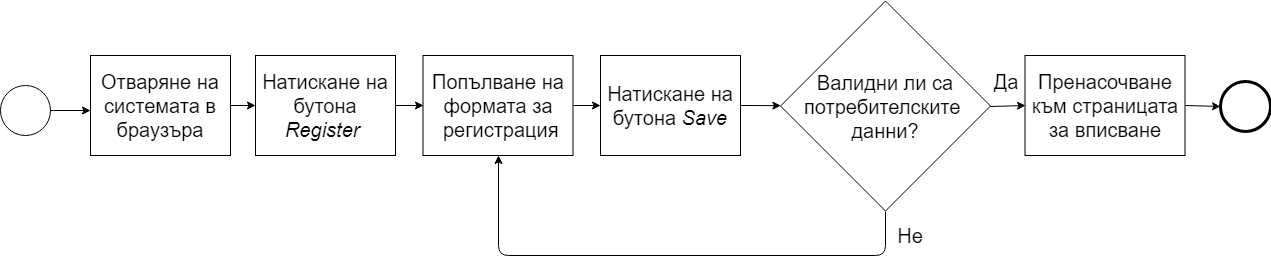

The diagram above was exported from draw.io. Its source (the exported page's mxGraphModel, read from the mxfile embedded in the PNG):
<mxGraphModel dx="1394" dy="715" grid="1" gridSize="10" guides="1" tooltips="1" connect="1" arrows="1" fold="1" page="1" pageScale="1" pageWidth="850" pageHeight="1100" math="0" shadow="0">
  <root>
    <mxCell id="0" />
    <mxCell id="1" parent="0" />
    <mxCell id="5DTpGECYbUl-FCjZFY8S-2" value="" style="ellipse;whiteSpace=wrap;html=1;aspect=fixed;" parent="1" vertex="1">
      <mxGeometry x="170" y="90" width="50" height="50" as="geometry" />
    </mxCell>
    <mxCell id="5DTpGECYbUl-FCjZFY8S-3" value="" style="endArrow=classic;html=1;exitX=1;exitY=0.5;exitDx=0;exitDy=0;" parent="1" source="5DTpGECYbUl-FCjZFY8S-2" edge="1">
      <mxGeometry width="50" height="50" relative="1" as="geometry">
        <mxPoint x="160" y="210" as="sourcePoint" />
        <mxPoint x="260" y="115" as="targetPoint" />
      </mxGeometry>
    </mxCell>
    <mxCell id="5DTpGECYbUl-FCjZFY8S-5" value="&lt;font style=&quot;font-size: 20px&quot;&gt;Отваряне на системата в браузъра&lt;/font&gt;" style="rounded=0;whiteSpace=wrap;html=1;" parent="1" vertex="1">
      <mxGeometry x="260" y="60" width="140" height="100" as="geometry" />
    </mxCell>
    <mxCell id="5DTpGECYbUl-FCjZFY8S-6" value="" style="endArrow=classic;html=1;exitX=1;exitY=0.5;exitDx=0;exitDy=0;" parent="1" source="5DTpGECYbUl-FCjZFY8S-5" target="5DTpGECYbUl-FCjZFY8S-7" edge="1">
      <mxGeometry width="50" height="50" relative="1" as="geometry">
        <mxPoint x="160" y="230" as="sourcePoint" />
        <mxPoint x="450" y="110" as="targetPoint" />
      </mxGeometry>
    </mxCell>
    <mxCell id="5DTpGECYbUl-FCjZFY8S-7" value="&lt;font style=&quot;font-size: 20px&quot;&gt;Натискане на бутона &lt;i&gt;Register&amp;nbsp;&lt;/i&gt;&lt;/font&gt;" style="rounded=0;whiteSpace=wrap;html=1;" parent="1" vertex="1">
      <mxGeometry x="425" y="60" width="140" height="100" as="geometry" />
    </mxCell>
    <mxCell id="5DTpGECYbUl-FCjZFY8S-8" value="&lt;font style=&quot;font-size: 20px&quot;&gt;Попълване на&lt;br&gt;формата за&lt;br&gt;&amp;nbsp;регистрация&lt;/font&gt;" style="rounded=0;whiteSpace=wrap;html=1;" parent="1" vertex="1">
      <mxGeometry x="592.5" y="60" width="150" height="100" as="geometry" />
    </mxCell>
    <mxCell id="5DTpGECYbUl-FCjZFY8S-9" value="" style="endArrow=classic;html=1;exitX=1;exitY=0.5;exitDx=0;exitDy=0;entryX=0;entryY=0.5;entryDx=0;entryDy=0;" parent="1" source="5DTpGECYbUl-FCjZFY8S-7" target="5DTpGECYbUl-FCjZFY8S-8" edge="1">
      <mxGeometry width="50" height="50" relative="1" as="geometry">
        <mxPoint x="160" y="230" as="sourcePoint" />
        <mxPoint x="210" y="180" as="targetPoint" />
      </mxGeometry>
    </mxCell>
    <mxCell id="5DTpGECYbUl-FCjZFY8S-10" value="" style="endArrow=classic;html=1;exitX=1;exitY=0.5;exitDx=0;exitDy=0;entryX=0;entryY=0.5;entryDx=0;entryDy=0;entryPerimeter=0;" parent="1" source="5DTpGECYbUl-FCjZFY8S-8" target="5DTpGECYbUl-FCjZFY8S-12" edge="1">
      <mxGeometry width="50" height="50" relative="1" as="geometry">
        <mxPoint x="600" y="120" as="sourcePoint" />
        <mxPoint x="840" y="110" as="targetPoint" />
      </mxGeometry>
    </mxCell>
    <mxCell id="5DTpGECYbUl-FCjZFY8S-12" value="&lt;font style=&quot;font-size: 20px&quot;&gt;Натискане на бутона&lt;i&gt; Save&lt;/i&gt;&lt;/font&gt;" style="rounded=0;whiteSpace=wrap;html=1;" parent="1" vertex="1">
      <mxGeometry x="770" y="60" width="140" height="100" as="geometry" />
    </mxCell>
    <mxCell id="5DTpGECYbUl-FCjZFY8S-13" value="&lt;font style=&quot;font-size: 20px&quot;&gt;Валидни ли са потребителските &lt;br&gt;данни?&lt;/font&gt;" style="rhombus;whiteSpace=wrap;html=1;" parent="1" vertex="1">
      <mxGeometry x="950" y="5.5" width="210" height="210" as="geometry" />
    </mxCell>
    <mxCell id="5DTpGECYbUl-FCjZFY8S-15" value="" style="endArrow=classic;html=1;exitX=1;exitY=0.5;exitDx=0;exitDy=0;" parent="1" source="5DTpGECYbUl-FCjZFY8S-12" target="5DTpGECYbUl-FCjZFY8S-13" edge="1">
      <mxGeometry width="50" height="50" relative="1" as="geometry">
        <mxPoint x="160" y="270" as="sourcePoint" />
        <mxPoint x="210" y="220" as="targetPoint" />
      </mxGeometry>
    </mxCell>
    <mxCell id="5DTpGECYbUl-FCjZFY8S-16" value="&lt;font style=&quot;font-size: 20px&quot;&gt;Пренасочване към страницата за вписване&lt;/font&gt;" style="rounded=0;whiteSpace=wrap;html=1;" parent="1" vertex="1">
      <mxGeometry x="1194.5" y="60" width="160" height="100" as="geometry" />
    </mxCell>
    <mxCell id="5DTpGECYbUl-FCjZFY8S-17" value="" style="endArrow=classic;html=1;exitX=1;exitY=0.5;exitDx=0;exitDy=0;entryX=0;entryY=0.5;entryDx=0;entryDy=0;" parent="1" source="5DTpGECYbUl-FCjZFY8S-13" target="5DTpGECYbUl-FCjZFY8S-16" edge="1">
      <mxGeometry width="50" height="50" relative="1" as="geometry">
        <mxPoint x="160" y="270" as="sourcePoint" />
        <mxPoint x="210" y="220" as="targetPoint" />
      </mxGeometry>
    </mxCell>
    <mxCell id="5DTpGECYbUl-FCjZFY8S-18" value="" style="endArrow=classic;html=1;exitX=0.5;exitY=1;exitDx=0;exitDy=0;entryX=0.5;entryY=1;entryDx=0;entryDy=0;" parent="1" source="5DTpGECYbUl-FCjZFY8S-13" target="5DTpGECYbUl-FCjZFY8S-8" edge="1">
      <mxGeometry width="50" height="50" relative="1" as="geometry">
        <mxPoint x="160" y="270" as="sourcePoint" />
        <mxPoint x="210" y="220" as="targetPoint" />
        <Array as="points">
          <mxPoint x="1055" y="260" />
          <mxPoint x="668" y="260" />
        </Array>
      </mxGeometry>
    </mxCell>
    <mxCell id="qKwYLuuV-6E43zB1jSgF-1" value="&lt;font style=&quot;font-size: 20px&quot;&gt;Да&lt;/font&gt;" style="text;html=1;strokeColor=none;fillColor=none;align=center;verticalAlign=middle;whiteSpace=wrap;rounded=0;strokeWidth=10;" parent="1" vertex="1">
      <mxGeometry x="1154.5" y="65.5" width="40" height="40" as="geometry" />
    </mxCell>
    <mxCell id="qKwYLuuV-6E43zB1jSgF-2" value="&lt;font style=&quot;font-size: 20px&quot;&gt;Не&lt;/font&gt;" style="text;html=1;strokeColor=none;fillColor=none;align=center;verticalAlign=middle;whiteSpace=wrap;rounded=0;" parent="1" vertex="1">
      <mxGeometry x="1055" y="215" width="50" height="50" as="geometry" />
    </mxCell>
    <mxCell id="qKwYLuuV-6E43zB1jSgF-11" value="" style="shape=mxgraph.bpmn.shape;html=1;verticalLabelPosition=bottom;labelBackgroundColor=#ffffff;verticalAlign=top;align=center;perimeter=ellipsePerimeter;outlineConnect=0;outline=end;symbol=general;strokeWidth=1;" parent="1" vertex="1">
      <mxGeometry x="1390" y="85.5" width="50" height="50" as="geometry" />
    </mxCell>
    <mxCell id="qKwYLuuV-6E43zB1jSgF-12" value="" style="endArrow=classic;html=1;exitX=1;exitY=0.5;exitDx=0;exitDy=0;entryX=0;entryY=0.5;entryDx=0;entryDy=0;" parent="1" source="5DTpGECYbUl-FCjZFY8S-16" target="qKwYLuuV-6E43zB1jSgF-11" edge="1">
      <mxGeometry width="50" height="50" relative="1" as="geometry">
        <mxPoint x="190" y="320" as="sourcePoint" />
        <mxPoint x="240" y="270" as="targetPoint" />
      </mxGeometry>
    </mxCell>
  </root>
</mxGraphModel>